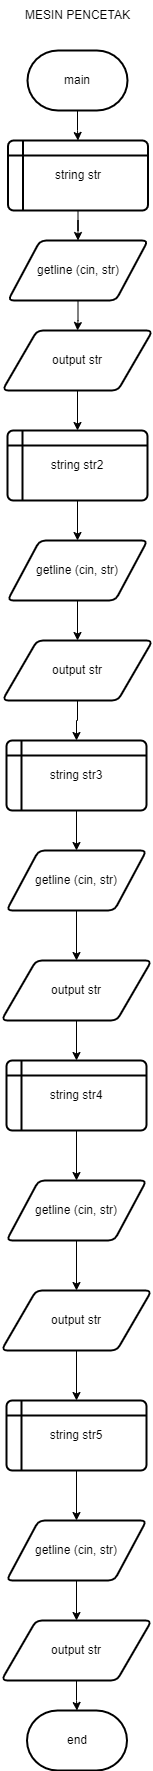

The diagram above was exported from draw.io. Its source (the exported page's mxGraphModel, read from the mxfile embedded in the PNG):
<mxGraphModel dx="880" dy="478" grid="1" gridSize="10" guides="1" tooltips="1" connect="1" arrows="1" fold="1" page="1" pageScale="1" pageWidth="850" pageHeight="1100" math="0" shadow="0">
  <root>
    <mxCell id="0" />
    <mxCell id="1" parent="0" />
    <mxCell id="zyp6Nzn20tvFkMStunty-1" value="MESIN PENCETAK" style="text;html=1;strokeColor=none;fillColor=none;align=center;verticalAlign=middle;whiteSpace=wrap;rounded=0;" parent="1" vertex="1">
      <mxGeometry x="358" y="40" width="135" height="30" as="geometry" />
    </mxCell>
    <mxCell id="zyp6Nzn20tvFkMStunty-4" value="" style="edgeStyle=orthogonalEdgeStyle;rounded=0;orthogonalLoop=1;jettySize=auto;html=1;" parent="1" source="zyp6Nzn20tvFkMStunty-2" target="zyp6Nzn20tvFkMStunty-3" edge="1">
      <mxGeometry relative="1" as="geometry" />
    </mxCell>
    <mxCell id="zyp6Nzn20tvFkMStunty-2" value="main" style="strokeWidth=2;html=1;shape=mxgraph.flowchart.terminator;whiteSpace=wrap;" parent="1" vertex="1">
      <mxGeometry x="375" y="90" width="100" height="60" as="geometry" />
    </mxCell>
    <mxCell id="zyp6Nzn20tvFkMStunty-7" value="" style="edgeStyle=orthogonalEdgeStyle;rounded=0;orthogonalLoop=1;jettySize=auto;html=1;" parent="1" source="zyp6Nzn20tvFkMStunty-3" target="zyp6Nzn20tvFkMStunty-5" edge="1">
      <mxGeometry relative="1" as="geometry" />
    </mxCell>
    <mxCell id="zyp6Nzn20tvFkMStunty-3" value="string str" style="shape=internalStorage;whiteSpace=wrap;html=1;dx=15;dy=15;rounded=1;arcSize=8;strokeWidth=2;" parent="1" vertex="1">
      <mxGeometry x="355.5" y="180" width="140" height="70" as="geometry" />
    </mxCell>
    <mxCell id="zyp6Nzn20tvFkMStunty-9" value="" style="edgeStyle=orthogonalEdgeStyle;rounded=0;orthogonalLoop=1;jettySize=auto;html=1;" parent="1" source="zyp6Nzn20tvFkMStunty-5" target="zyp6Nzn20tvFkMStunty-8" edge="1">
      <mxGeometry relative="1" as="geometry" />
    </mxCell>
    <mxCell id="zyp6Nzn20tvFkMStunty-5" value="getline (cin, str)" style="shape=parallelogram;html=1;strokeWidth=2;perimeter=parallelogramPerimeter;whiteSpace=wrap;rounded=1;arcSize=12;size=0.23;" parent="1" vertex="1">
      <mxGeometry x="355.5" y="280" width="140" height="60" as="geometry" />
    </mxCell>
    <mxCell id="zyp6Nzn20tvFkMStunty-16" value="" style="edgeStyle=orthogonalEdgeStyle;rounded=0;orthogonalLoop=1;jettySize=auto;html=1;" parent="1" source="zyp6Nzn20tvFkMStunty-8" target="zyp6Nzn20tvFkMStunty-10" edge="1">
      <mxGeometry relative="1" as="geometry" />
    </mxCell>
    <mxCell id="zyp6Nzn20tvFkMStunty-8" value="output str" style="shape=parallelogram;html=1;strokeWidth=2;perimeter=parallelogramPerimeter;whiteSpace=wrap;rounded=1;arcSize=12;size=0.23;" parent="1" vertex="1">
      <mxGeometry x="350" y="370" width="150" height="60" as="geometry" />
    </mxCell>
    <mxCell id="zyp6Nzn20tvFkMStunty-17" value="" style="edgeStyle=orthogonalEdgeStyle;rounded=0;orthogonalLoop=1;jettySize=auto;html=1;" parent="1" source="zyp6Nzn20tvFkMStunty-10" target="zyp6Nzn20tvFkMStunty-11" edge="1">
      <mxGeometry relative="1" as="geometry" />
    </mxCell>
    <mxCell id="zyp6Nzn20tvFkMStunty-10" value="string str2" style="shape=internalStorage;whiteSpace=wrap;html=1;dx=15;dy=15;rounded=1;arcSize=8;strokeWidth=2;" parent="1" vertex="1">
      <mxGeometry x="355" y="470" width="140" height="70" as="geometry" />
    </mxCell>
    <mxCell id="zyp6Nzn20tvFkMStunty-18" value="" style="edgeStyle=orthogonalEdgeStyle;rounded=0;orthogonalLoop=1;jettySize=auto;html=1;" parent="1" source="zyp6Nzn20tvFkMStunty-11" target="zyp6Nzn20tvFkMStunty-12" edge="1">
      <mxGeometry relative="1" as="geometry" />
    </mxCell>
    <mxCell id="zyp6Nzn20tvFkMStunty-11" value="getline (cin, str)" style="shape=parallelogram;html=1;strokeWidth=2;perimeter=parallelogramPerimeter;whiteSpace=wrap;rounded=1;arcSize=12;size=0.23;" parent="1" vertex="1">
      <mxGeometry x="355" y="580" width="140" height="60" as="geometry" />
    </mxCell>
    <mxCell id="zyp6Nzn20tvFkMStunty-19" value="" style="edgeStyle=orthogonalEdgeStyle;rounded=0;orthogonalLoop=1;jettySize=auto;html=1;" parent="1" source="zyp6Nzn20tvFkMStunty-12" target="zyp6Nzn20tvFkMStunty-13" edge="1">
      <mxGeometry relative="1" as="geometry" />
    </mxCell>
    <mxCell id="zyp6Nzn20tvFkMStunty-12" value="output str" style="shape=parallelogram;html=1;strokeWidth=2;perimeter=parallelogramPerimeter;whiteSpace=wrap;rounded=1;arcSize=12;size=0.23;" parent="1" vertex="1">
      <mxGeometry x="350" y="680" width="150" height="60" as="geometry" />
    </mxCell>
    <mxCell id="zyp6Nzn20tvFkMStunty-20" value="" style="edgeStyle=orthogonalEdgeStyle;rounded=0;orthogonalLoop=1;jettySize=auto;html=1;" parent="1" source="zyp6Nzn20tvFkMStunty-13" target="zyp6Nzn20tvFkMStunty-14" edge="1">
      <mxGeometry relative="1" as="geometry" />
    </mxCell>
    <mxCell id="zyp6Nzn20tvFkMStunty-13" value="string str3" style="shape=internalStorage;whiteSpace=wrap;html=1;dx=15;dy=15;rounded=1;arcSize=8;strokeWidth=2;" parent="1" vertex="1">
      <mxGeometry x="354" y="780" width="140" height="70" as="geometry" />
    </mxCell>
    <mxCell id="zyp6Nzn20tvFkMStunty-21" value="" style="edgeStyle=orthogonalEdgeStyle;rounded=0;orthogonalLoop=1;jettySize=auto;html=1;" parent="1" source="zyp6Nzn20tvFkMStunty-14" target="zyp6Nzn20tvFkMStunty-15" edge="1">
      <mxGeometry relative="1" as="geometry" />
    </mxCell>
    <mxCell id="zyp6Nzn20tvFkMStunty-14" value="getline (cin, str)" style="shape=parallelogram;html=1;strokeWidth=2;perimeter=parallelogramPerimeter;whiteSpace=wrap;rounded=1;arcSize=12;size=0.23;" parent="1" vertex="1">
      <mxGeometry x="354" y="890" width="140" height="60" as="geometry" />
    </mxCell>
    <mxCell id="zyp6Nzn20tvFkMStunty-28" value="" style="edgeStyle=orthogonalEdgeStyle;rounded=0;orthogonalLoop=1;jettySize=auto;html=1;" parent="1" source="zyp6Nzn20tvFkMStunty-15" target="zyp6Nzn20tvFkMStunty-22" edge="1">
      <mxGeometry relative="1" as="geometry" />
    </mxCell>
    <mxCell id="zyp6Nzn20tvFkMStunty-15" value="output str" style="shape=parallelogram;html=1;strokeWidth=2;perimeter=parallelogramPerimeter;whiteSpace=wrap;rounded=1;arcSize=12;size=0.23;" parent="1" vertex="1">
      <mxGeometry x="349" y="1000" width="150" height="60" as="geometry" />
    </mxCell>
    <mxCell id="zyp6Nzn20tvFkMStunty-29" value="" style="edgeStyle=orthogonalEdgeStyle;rounded=0;orthogonalLoop=1;jettySize=auto;html=1;" parent="1" source="zyp6Nzn20tvFkMStunty-22" target="zyp6Nzn20tvFkMStunty-24" edge="1">
      <mxGeometry relative="1" as="geometry" />
    </mxCell>
    <mxCell id="zyp6Nzn20tvFkMStunty-22" value="string str4" style="shape=internalStorage;whiteSpace=wrap;html=1;dx=15;dy=15;rounded=1;arcSize=8;strokeWidth=2;" parent="1" vertex="1">
      <mxGeometry x="354" y="1100" width="140" height="70" as="geometry" />
    </mxCell>
    <mxCell id="zyp6Nzn20tvFkMStunty-32" value="" style="edgeStyle=orthogonalEdgeStyle;rounded=0;orthogonalLoop=1;jettySize=auto;html=1;" parent="1" source="zyp6Nzn20tvFkMStunty-23" target="zyp6Nzn20tvFkMStunty-26" edge="1">
      <mxGeometry relative="1" as="geometry" />
    </mxCell>
    <mxCell id="zyp6Nzn20tvFkMStunty-23" value="string str5" style="shape=internalStorage;whiteSpace=wrap;html=1;dx=15;dy=15;rounded=1;arcSize=8;strokeWidth=2;" parent="1" vertex="1">
      <mxGeometry x="354" y="1440" width="140" height="70" as="geometry" />
    </mxCell>
    <mxCell id="zyp6Nzn20tvFkMStunty-30" value="" style="edgeStyle=orthogonalEdgeStyle;rounded=0;orthogonalLoop=1;jettySize=auto;html=1;" parent="1" source="zyp6Nzn20tvFkMStunty-24" target="zyp6Nzn20tvFkMStunty-25" edge="1">
      <mxGeometry relative="1" as="geometry" />
    </mxCell>
    <mxCell id="zyp6Nzn20tvFkMStunty-24" value="getline (cin, str)" style="shape=parallelogram;html=1;strokeWidth=2;perimeter=parallelogramPerimeter;whiteSpace=wrap;rounded=1;arcSize=12;size=0.23;" parent="1" vertex="1">
      <mxGeometry x="354" y="1220" width="140" height="60" as="geometry" />
    </mxCell>
    <mxCell id="zyp6Nzn20tvFkMStunty-31" value="" style="edgeStyle=orthogonalEdgeStyle;rounded=0;orthogonalLoop=1;jettySize=auto;html=1;" parent="1" source="zyp6Nzn20tvFkMStunty-25" target="zyp6Nzn20tvFkMStunty-23" edge="1">
      <mxGeometry relative="1" as="geometry" />
    </mxCell>
    <mxCell id="zyp6Nzn20tvFkMStunty-25" value="output str" style="shape=parallelogram;html=1;strokeWidth=2;perimeter=parallelogramPerimeter;whiteSpace=wrap;rounded=1;arcSize=12;size=0.23;" parent="1" vertex="1">
      <mxGeometry x="349" y="1330" width="150" height="60" as="geometry" />
    </mxCell>
    <mxCell id="zyp6Nzn20tvFkMStunty-33" value="" style="edgeStyle=orthogonalEdgeStyle;rounded=0;orthogonalLoop=1;jettySize=auto;html=1;" parent="1" source="zyp6Nzn20tvFkMStunty-26" target="zyp6Nzn20tvFkMStunty-27" edge="1">
      <mxGeometry relative="1" as="geometry" />
    </mxCell>
    <mxCell id="zyp6Nzn20tvFkMStunty-26" value="getline (cin, str)" style="shape=parallelogram;html=1;strokeWidth=2;perimeter=parallelogramPerimeter;whiteSpace=wrap;rounded=1;arcSize=12;size=0.23;" parent="1" vertex="1">
      <mxGeometry x="354" y="1560" width="140" height="60" as="geometry" />
    </mxCell>
    <mxCell id="zyp6Nzn20tvFkMStunty-35" value="" style="edgeStyle=orthogonalEdgeStyle;rounded=0;orthogonalLoop=1;jettySize=auto;html=1;" parent="1" source="zyp6Nzn20tvFkMStunty-27" target="zyp6Nzn20tvFkMStunty-34" edge="1">
      <mxGeometry relative="1" as="geometry" />
    </mxCell>
    <mxCell id="zyp6Nzn20tvFkMStunty-27" value="output str" style="shape=parallelogram;html=1;strokeWidth=2;perimeter=parallelogramPerimeter;whiteSpace=wrap;rounded=1;arcSize=12;size=0.23;" parent="1" vertex="1">
      <mxGeometry x="349" y="1660" width="150" height="60" as="geometry" />
    </mxCell>
    <mxCell id="zyp6Nzn20tvFkMStunty-34" value="end" style="strokeWidth=2;html=1;shape=mxgraph.flowchart.terminator;whiteSpace=wrap;" parent="1" vertex="1">
      <mxGeometry x="374.5" y="1750" width="100" height="60" as="geometry" />
    </mxCell>
  </root>
</mxGraphModel>